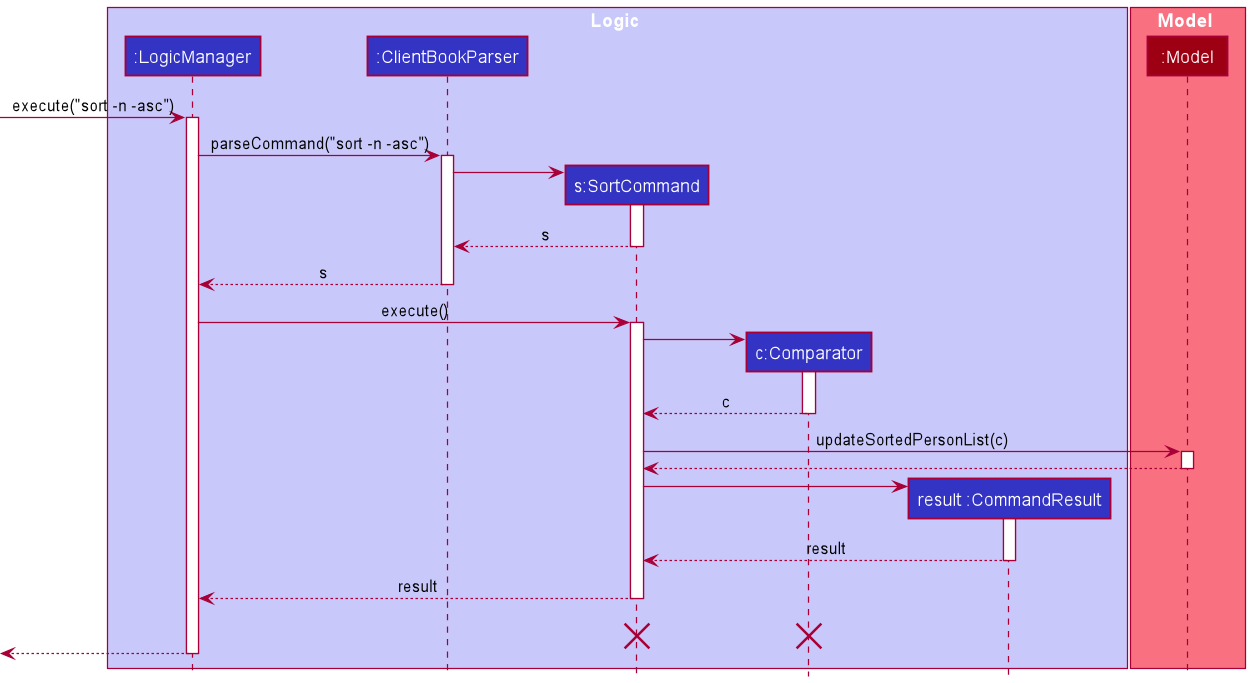

The diagram above was rendered by PlantUML. Its source (embedded in the PNG):
@startuml
!include style.puml

box Logic LOGIC_COLOR_T1
participant ":LogicManager" as LogicManager LOGIC_COLOR
participant ":ClientBookParser" as ClientBookParser LOGIC_COLOR
participant "s:SortCommand" as SortCommand LOGIC_COLOR
participant "c:Comparator" as Comparator LOGIC_COLOR
participant "result :CommandResult" as CommandResult LOGIC_COLOR
end box

box Model MODEL_COLOR_T1
participant ":Model" as Model MODEL_COLOR
end box

[-> LogicManager : execute("sort -n -asc")
activate LogicManager

LogicManager -> ClientBookParser : parseCommand("sort -n -asc")
activate ClientBookParser

create SortCommand
ClientBookParser -> SortCommand
activate SortCommand

SortCommand --> ClientBookParser : s
deactivate SortCommand

ClientBookParser --> LogicManager : s
deactivate ClientBookParser

LogicManager -> SortCommand : execute()
activate SortCommand

create Comparator
SortCommand -> Comparator
activate Comparator

Comparator --> SortCommand : c
deactivate Comparator

SortCommand -> Model : updateSortedPersonList(c)
activate Model

Model --> SortCommand
deactivate Model

create CommandResult
SortCommand -> CommandResult
activate CommandResult

CommandResult --> SortCommand : result
deactivate CommandResult

SortCommand --> LogicManager : result
deactivate SortCommand

SortCommand -[hidden]-> LogicManager : result
destroy SortCommand
destroy Comparator

[<--LogicManager
deactivate LogicManager
@enduml